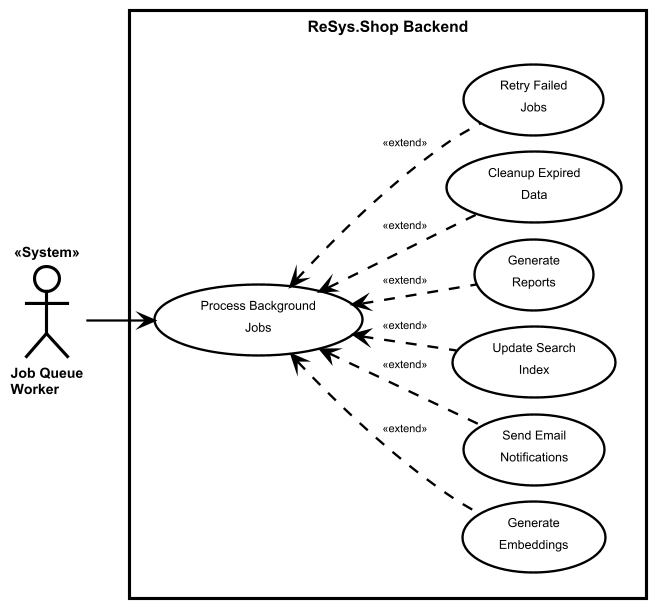

The diagram above was rendered by PlantUML. Its source (embedded in the PNG):
@startuml
!include ../_shared/styles.iuml

' ═══════════════════════════════════════════════════════════
' UC-0020: Process Background Jobs
' Job queue management for async operations
' ═══════════════════════════════════════════════════════════

left to right direction

actor "Job Queue\nWorker" as Worker << System >>

rectangle "ReSys.Shop Backend" {
  usecase "Process Background\nJobs" as UC0020
  usecase "Generate\nEmbeddings" as UC0020_Embeddings
  usecase "Send Email\nNotifications" as UC0020_Email
  usecase "Update Search\nIndex" as UC0020_Search
  usecase "Generate\nReports" as UC0020_Reports
  usecase "Cleanup Expired\nData" as UC0020_Cleanup
  usecase "Retry Failed\nJobs" as UC0020_Retry
  
  ' Job types as extensions
  UC0020 <.. UC0020_Embeddings : <<extend>>
  UC0020 <.. UC0020_Email : <<extend>>
  UC0020 <.. UC0020_Search : <<extend>>
  UC0020 <.. UC0020_Reports : <<extend>>
  UC0020 <.. UC0020_Cleanup : <<extend>>
  
  ' Retry policy applies to all
  UC0020 <.. UC0020_Retry : <<extend>>
}

Worker --> UC0020

@enduml